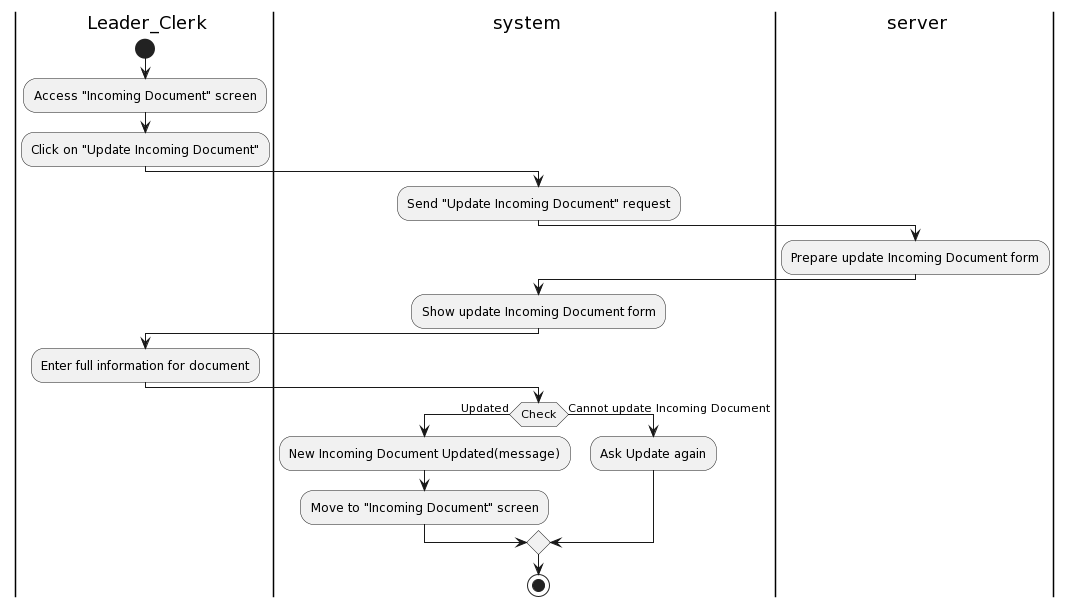

The diagram above was rendered by PlantUML. Its source (embedded in the PNG):
@startuml
|a| Leader_Clerk
|sys| system
|ser| server
|a|
start
:Access "Incoming Document" screen;
:Click on "Update Incoming Document";
|sys|
:Send "Update Incoming Document" request;
|ser|
:Prepare update Incoming Document form;
|sys|
:Show update Incoming Document form;
|a|
:Enter full information for document;
|sys|
if(Check) then (Updated)
:New Incoming Document Updated(message);
:Move to "Incoming Document" screen;
else (Cannot update Incoming Document)
:Ask Update again;
endif

stop
@enduml